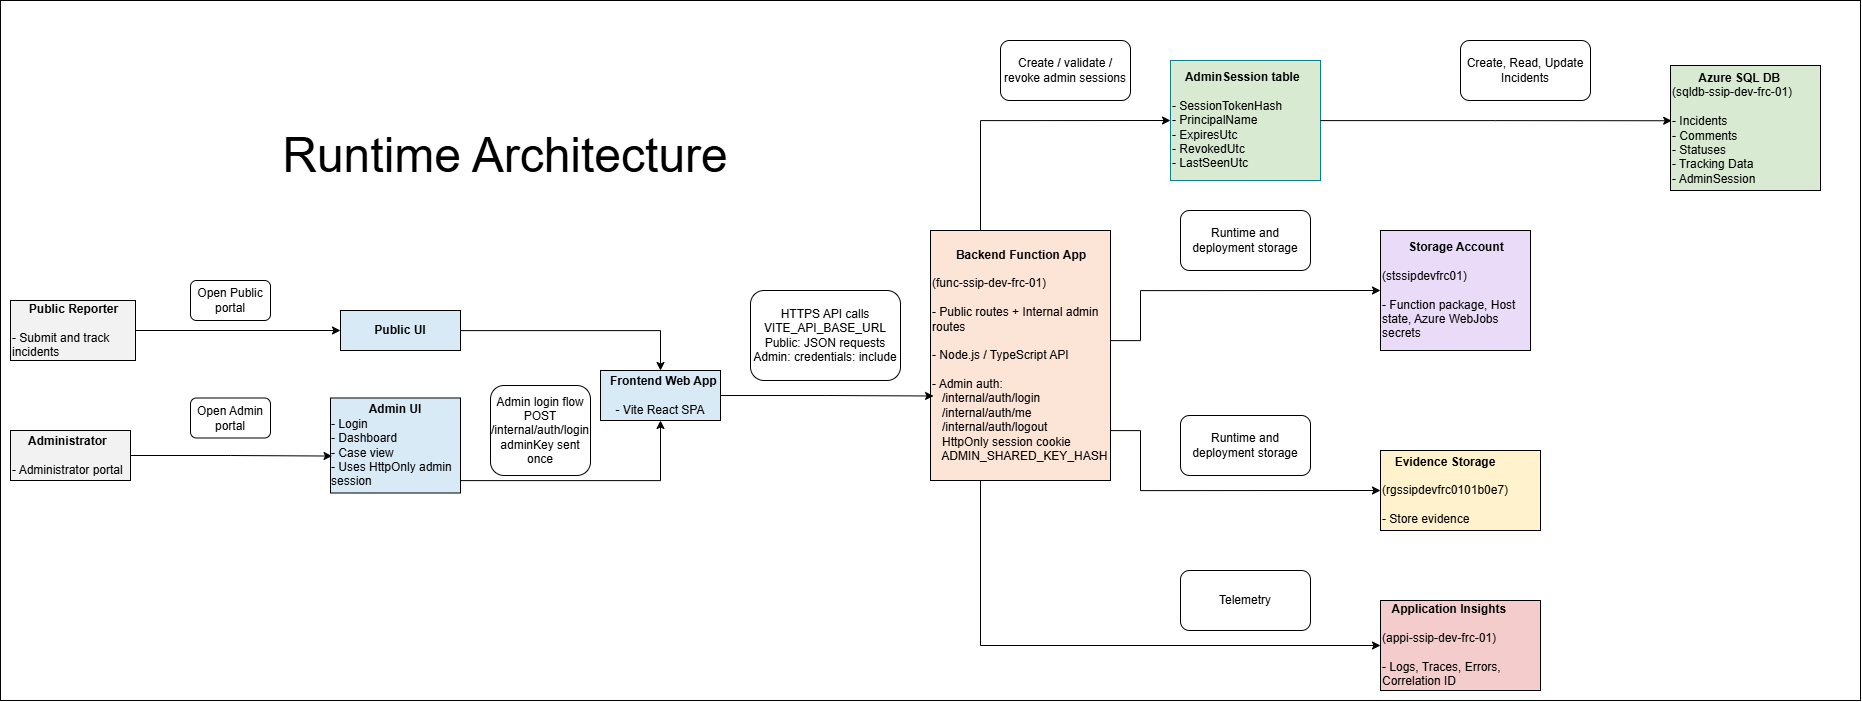

The diagram above was exported from draw.io. Its source (the exported page's mxGraphModel, read from the mxfile embedded in the PNG):
<mxGraphModel dx="1702" dy="933" grid="1" gridSize="10" guides="1" tooltips="1" connect="1" arrows="1" fold="1" page="1" pageScale="1" pageWidth="5000" pageHeight="5000" math="0" shadow="0">
  <root>
    <mxCell id="0" />
    <mxCell id="1" parent="0" />
    <mxCell id="XJmsiwO64ivMR8kkmVEO-12" parent="1" style="rounded=0;whiteSpace=wrap;html=1;" value="" vertex="1">
      <mxGeometry height="700" width="1860" x="20" y="2420" as="geometry" />
    </mxCell>
    <mxCell id="y60kA2g8NP81LW-VYNaz-4" edge="1" parent="1" source="ly4455-29BY-wyTcURj3-2" style="edgeStyle=orthogonalEdgeStyle;rounded=0;orthogonalLoop=1;jettySize=auto;html=1;entryX=0;entryY=0.5;entryDx=0;entryDy=0;" target="ly4455-29BY-wyTcURj3-11">
      <mxGeometry relative="1" as="geometry" />
    </mxCell>
    <mxCell id="ly4455-29BY-wyTcURj3-2" parent="1" style="rounded=0;whiteSpace=wrap;html=1;align=left;fillColor=#F2F2F2;" value="&lt;div style=&quot;text-align: center;&quot;&gt;&lt;span style=&quot;background-color: transparent; color: light-dark(rgb(0, 0, 0), rgb(255, 255, 255));&quot;&gt;&lt;b&gt;Public Reporter&lt;/b&gt;&lt;/span&gt;&lt;/div&gt;&lt;div style=&quot;text-align: center;&quot;&gt;&lt;span style=&quot;background-color: transparent; color: light-dark(rgb(0, 0, 0), rgb(255, 255, 255));&quot;&gt;&lt;b&gt;&lt;br&gt;&lt;/b&gt;&lt;/span&gt;&lt;/div&gt;&lt;div&gt;- Submit and track incidents&lt;/div&gt;" vertex="1">
      <mxGeometry height="60" width="125" x="30" y="2720" as="geometry" />
    </mxCell>
    <mxCell id="ly4455-29BY-wyTcURj3-3" parent="1" style="rounded=0;whiteSpace=wrap;html=1;align=left;strokeColor=default;verticalAlign=middle;fontFamily=Helvetica;fontSize=12;fontColor=default;fillColor=#F2F2F2;" value="&lt;div style=&quot;text-align: center;&quot;&gt;&lt;span style=&quot;background-color: transparent; color: light-dark(rgb(0, 0, 0), rgb(255, 255, 255));&quot;&gt;&lt;b&gt;Administrator&lt;/b&gt;&lt;/span&gt;&lt;/div&gt;&lt;div style=&quot;text-align: center;&quot;&gt;&lt;span style=&quot;background-color: transparent; color: light-dark(rgb(0, 0, 0), rgb(255, 255, 255));&quot;&gt;&lt;b&gt;&lt;br&gt;&lt;/b&gt;&lt;/span&gt;&lt;/div&gt;&lt;div&gt;- Administrator portal&lt;/div&gt;" vertex="1">
      <mxGeometry height="50" width="120" x="30" y="2850" as="geometry" />
    </mxCell>
    <mxCell id="ly4455-29BY-wyTcURj3-7" parent="1" style="rounded=0;whiteSpace=wrap;html=1;align=center;strokeColor=default;verticalAlign=middle;fontFamily=Helvetica;fontSize=12;fontColor=default;fillColor=light-dark(#d9eaf7, #ededed);" value="&lt;div style=&quot;text-align: center;&quot;&gt;&lt;b style=&quot;background-color: transparent; color: light-dark(rgb(0, 0, 0), rgb(255, 255, 255));&quot;&gt;&amp;nbsp; Frontend Web App&lt;/b&gt;&lt;/div&gt;&lt;div&gt;&lt;br&gt;&lt;/div&gt;&lt;div&gt;-&amp;nbsp;&lt;span style=&quot;background-color: transparent; color: light-dark(rgb(0, 0, 0), rgb(255, 255, 255));&quot;&gt;Vite React SPA&lt;/span&gt;&lt;/div&gt;" vertex="1">
      <mxGeometry height="50" width="120" x="620" y="2790" as="geometry" />
    </mxCell>
    <mxCell id="y60kA2g8NP81LW-VYNaz-33" edge="1" parent="1" source="ly4455-29BY-wyTcURj3-8" style="edgeStyle=orthogonalEdgeStyle;rounded=0;orthogonalLoop=1;jettySize=auto;html=1;exitX=1;exitY=0.25;exitDx=0;exitDy=0;entryX=0;entryY=0.5;entryDx=0;entryDy=0;" target="ly4455-29BY-wyTcURj3-13">
      <mxGeometry relative="1" as="geometry">
        <Array as="points">
          <mxPoint x="1080" y="2760" />
          <mxPoint x="1160" y="2760" />
          <mxPoint x="1160" y="2710" />
        </Array>
      </mxGeometry>
    </mxCell>
    <mxCell id="y60kA2g8NP81LW-VYNaz-34" edge="1" parent="1" source="ly4455-29BY-wyTcURj3-8" style="edgeStyle=orthogonalEdgeStyle;rounded=0;orthogonalLoop=1;jettySize=auto;html=1;exitX=1;exitY=0.75;exitDx=0;exitDy=0;entryX=0;entryY=0.5;entryDx=0;entryDy=0;" target="ly4455-29BY-wyTcURj3-14">
      <mxGeometry relative="1" as="geometry">
        <Array as="points">
          <mxPoint x="1160" y="2850" />
          <mxPoint x="1160" y="2910" />
        </Array>
      </mxGeometry>
    </mxCell>
    <mxCell id="y60kA2g8NP81LW-VYNaz-35" edge="1" parent="1" source="ly4455-29BY-wyTcURj3-8" style="edgeStyle=orthogonalEdgeStyle;rounded=0;orthogonalLoop=1;jettySize=auto;html=1;entryX=0;entryY=0.5;entryDx=0;entryDy=0;" target="ly4455-29BY-wyTcURj3-15">
      <mxGeometry relative="1" as="geometry">
        <Array as="points">
          <mxPoint x="1000" y="3065" />
        </Array>
      </mxGeometry>
    </mxCell>
    <mxCell id="XJmsiwO64ivMR8kkmVEO-8" edge="1" parent="1" source="ly4455-29BY-wyTcURj3-8" style="edgeStyle=orthogonalEdgeStyle;rounded=0;orthogonalLoop=1;jettySize=auto;html=1;entryX=0;entryY=0.5;entryDx=0;entryDy=0;" target="XJmsiwO64ivMR8kkmVEO-6">
      <mxGeometry relative="1" as="geometry">
        <Array as="points">
          <mxPoint x="1000" y="2540" />
        </Array>
      </mxGeometry>
    </mxCell>
    <mxCell id="ly4455-29BY-wyTcURj3-8" parent="1" style="rounded=0;whiteSpace=wrap;html=1;align=left;fillColor=light-dark(#fce4d6, #ededed);" value="&lt;div style=&quot;text-align: center;&quot;&gt;&lt;b style=&quot;background-color: transparent; color: light-dark(rgb(0, 0, 0), rgb(255, 255, 255));&quot;&gt;Backend Function App&lt;/b&gt;&lt;/div&gt;&lt;div style=&quot;text-align: center;&quot;&gt;&lt;br&gt;&lt;/div&gt;&lt;div style=&quot;&quot;&gt;(func-ssip-dev-frc-01)&lt;/div&gt;&lt;div style=&quot;&quot;&gt;&lt;br&gt;&lt;/div&gt;&lt;div style=&quot;&quot;&gt;- Public routes + Internal admin routes&lt;/div&gt;&lt;div&gt;&lt;br&gt;&lt;/div&gt;&lt;div style=&quot;&quot;&gt;- Node.js / TypeScript API&lt;/div&gt;&lt;div style=&quot;&quot;&gt;&lt;br&gt;&lt;/div&gt;&lt;div style=&quot;&quot;&gt;-&amp;nbsp;&lt;span style=&quot;background-color: transparent; color: light-dark(rgb(0, 0, 0), rgb(255, 255, 255));&quot;&gt;Admin auth:&lt;/span&gt;&lt;/div&gt;&lt;div class=&quot;scriptor-paragraph&quot;&gt;&lt;span&gt;&amp;nbsp; &amp;nbsp;/internal/auth/login&lt;/span&gt;&lt;/div&gt;&lt;div class=&quot;scriptor-paragraph&quot;&gt;&lt;span&gt;&amp;nbsp; &amp;nbsp;/internal/auth/me&lt;/span&gt;&lt;/div&gt;&lt;div class=&quot;scriptor-paragraph&quot;&gt;&lt;span&gt;&amp;nbsp; &amp;nbsp;/internal/auth/logout&lt;/span&gt;&lt;/div&gt;&lt;div class=&quot;scriptor-paragraph&quot;&gt;&lt;span&gt;&amp;nbsp; &amp;nbsp;HttpOnly session cookie&lt;/span&gt;&lt;/div&gt;&lt;div class=&quot;scriptor-paragraph&quot;&gt;&lt;span&gt;&amp;nbsp; &amp;nbsp;ADMIN_SHARED_KEY_HASH&lt;/span&gt;&lt;/div&gt;" vertex="1">
      <mxGeometry height="250" width="180" x="950" y="2650" as="geometry" />
    </mxCell>
    <mxCell id="ly4455-29BY-wyTcURj3-10" parent="1" style="rounded=0;whiteSpace=wrap;html=1;align=left;fillColor=light-dark(#d9ead3, #ededed);" value="&lt;div style=&quot;&quot;&gt;&lt;div class=&quot;scriptor-paragraph&quot;&gt;&lt;span&gt;&lt;b&gt;&amp;nbsp; &amp;nbsp; &amp;nbsp; &amp;nbsp; Azure SQL DB&lt;/b&gt;&lt;/span&gt;&lt;/div&gt;&lt;div class=&quot;scriptor-paragraph&quot;&gt;&lt;span&gt;(sqldb-ssip-dev-frc-01)&lt;/span&gt;&lt;/div&gt;&lt;br class=&quot;scriptor-paragraph&quot;&gt;&lt;div class=&quot;scriptor-paragraph&quot;&gt;&lt;span&gt;- Incidents&lt;/span&gt;&lt;/div&gt;&lt;div class=&quot;scriptor-paragraph&quot;&gt;&lt;span&gt;- Comments&lt;/span&gt;&lt;/div&gt;&lt;div class=&quot;scriptor-paragraph&quot;&gt;&lt;span&gt;- Statuses&lt;/span&gt;&lt;/div&gt;&lt;div class=&quot;scriptor-paragraph&quot;&gt;&lt;span&gt;- Tracking Data&lt;/span&gt;&lt;/div&gt;&lt;div class=&quot;scriptor-paragraph&quot;&gt;&lt;span&gt;- AdminSession&lt;/span&gt;&lt;/div&gt;&lt;/div&gt;" vertex="1">
      <mxGeometry height="125" width="150" x="1690" y="2485" as="geometry" />
    </mxCell>
    <mxCell id="y60kA2g8NP81LW-VYNaz-22" edge="1" parent="1" source="ly4455-29BY-wyTcURj3-11" style="edgeStyle=orthogonalEdgeStyle;rounded=0;orthogonalLoop=1;jettySize=auto;html=1;entryX=0.5;entryY=0;entryDx=0;entryDy=0;" target="ly4455-29BY-wyTcURj3-7">
      <mxGeometry relative="1" as="geometry" />
    </mxCell>
    <mxCell id="ly4455-29BY-wyTcURj3-11" parent="1" style="rounded=0;whiteSpace=wrap;html=1;strokeColor=default;fillColor=light-dark(#d9eaf7, #ededed);" value="&lt;b&gt;Public UI&lt;/b&gt;" vertex="1">
      <mxGeometry height="40" width="120" x="360" y="2730" as="geometry" />
    </mxCell>
    <mxCell id="y60kA2g8NP81LW-VYNaz-21" edge="1" parent="1" source="ly4455-29BY-wyTcURj3-12" style="edgeStyle=orthogonalEdgeStyle;rounded=0;orthogonalLoop=1;jettySize=auto;html=1;entryX=0.5;entryY=1;entryDx=0;entryDy=0;" target="ly4455-29BY-wyTcURj3-7">
      <mxGeometry relative="1" as="geometry">
        <Array as="points">
          <mxPoint x="680" y="2900" />
        </Array>
      </mxGeometry>
    </mxCell>
    <mxCell id="ly4455-29BY-wyTcURj3-12" parent="1" style="rounded=0;whiteSpace=wrap;html=1;strokeColor=default;align=center;verticalAlign=middle;fontFamily=Helvetica;fontSize=12;fontColor=default;fillColor=light-dark(#d9eaf7, #ededed);" value="&lt;div class=&quot;scriptor-paragraph&quot;&gt;&lt;span&gt;&lt;b&gt;Admin UI&lt;/b&gt;&lt;/span&gt;&lt;/div&gt;&lt;div class=&quot;scriptor-paragraph&quot; style=&quot;text-align: left;&quot;&gt;&lt;span&gt;- Login&lt;/span&gt;&lt;/div&gt;&lt;div class=&quot;scriptor-paragraph&quot; style=&quot;text-align: left;&quot;&gt;&lt;span&gt;- Dashboard&lt;/span&gt;&lt;/div&gt;&lt;div class=&quot;scriptor-paragraph&quot; style=&quot;text-align: left;&quot;&gt;&lt;span&gt;- Case view&lt;/span&gt;&lt;/div&gt;&lt;div class=&quot;scriptor-paragraph&quot; style=&quot;text-align: left;&quot;&gt;&lt;span&gt;- Uses HttpOnly admin session&lt;/span&gt;&lt;/div&gt;" vertex="1">
      <mxGeometry height="95" width="130" x="350" y="2817.5" as="geometry" />
    </mxCell>
    <mxCell id="ly4455-29BY-wyTcURj3-13" parent="1" style="rounded=0;whiteSpace=wrap;html=1;align=left;fillColor=light-dark(#eadcf8, #ededed);" value="&lt;div style=&quot;text-align: center;&quot;&gt;&lt;b style=&quot;background-color: transparent; color: light-dark(rgb(0, 0, 0), rgb(255, 255, 255));&quot;&gt;Storage Account&lt;/b&gt;&lt;/div&gt;&lt;div&gt;&lt;br&gt;&lt;div&gt;(stssipdevfrc01)&lt;/div&gt;&lt;div&gt;&lt;br&gt;&lt;/div&gt;&lt;div&gt;- Function package, Host state, Azure WebJobs secrets&amp;nbsp;&lt;/div&gt;&lt;/div&gt;" vertex="1">
      <mxGeometry height="120" width="150" x="1400" y="2650" as="geometry" />
    </mxCell>
    <mxCell id="ly4455-29BY-wyTcURj3-14" parent="1" style="rounded=0;whiteSpace=wrap;html=1;align=left;fillColor=light-dark(#fff2cc, #ededed);" value="&lt;div style=&quot;text-align: center;&quot;&gt;&lt;b style=&quot;background-color: transparent; color: light-dark(rgb(0, 0, 0), rgb(255, 255, 255));&quot;&gt;Evidence Storage&lt;/b&gt;&lt;/div&gt;&lt;div style=&quot;text-align: center;&quot;&gt;&lt;span style=&quot;background-color: transparent; color: light-dark(rgb(0, 0, 0), rgb(255, 255, 255));&quot;&gt;&lt;br&gt;&lt;/span&gt;&lt;/div&gt;&lt;div style=&quot;text-align: center;&quot;&gt;&lt;span style=&quot;background-color: transparent; color: light-dark(rgb(0, 0, 0), rgb(255, 255, 255));&quot;&gt;(rgssipdevfrc0101b0e7)&lt;/span&gt;&lt;/div&gt;&lt;div&gt;&lt;br&gt;&lt;/div&gt;&lt;div&gt;- Store evidence&amp;nbsp;&lt;/div&gt;" vertex="1">
      <mxGeometry height="80" width="160" x="1400" y="2870" as="geometry" />
    </mxCell>
    <mxCell id="ly4455-29BY-wyTcURj3-15" parent="1" style="rounded=0;whiteSpace=wrap;html=1;align=left;fillColor=light-dark(#f4cccc, #ededed);" value="&lt;div style=&quot;text-align: center;&quot;&gt;&lt;b style=&quot;background-color: transparent; color: light-dark(rgb(0, 0, 0), rgb(255, 255, 255));&quot;&gt;&amp;nbsp; &amp;nbsp;Application Insights&lt;/b&gt;&lt;/div&gt;&lt;div&gt;&lt;br&gt;&lt;/div&gt;&lt;div&gt;(appi-ssip-dev-frc-01)&lt;/div&gt;&lt;div&gt;&lt;br&gt;&lt;/div&gt;&lt;div&gt;- Logs, Traces, Errors,&lt;/div&gt;&lt;div&gt;Correlation ID&amp;nbsp;&lt;/div&gt;" vertex="1">
      <mxGeometry height="90" width="160" x="1400" y="3020" as="geometry" />
    </mxCell>
    <mxCell id="y60kA2g8NP81LW-VYNaz-18" parent="1" style="rounded=1;whiteSpace=wrap;html=1;" value="Open Public portal" vertex="1">
      <mxGeometry height="40" width="80" x="210" y="2700" as="geometry" />
    </mxCell>
    <mxCell id="y60kA2g8NP81LW-VYNaz-19" parent="1" style="rounded=1;whiteSpace=wrap;html=1;" value="Open Admin portal" vertex="1">
      <mxGeometry height="40" width="80" x="210" y="2817.5" as="geometry" />
    </mxCell>
    <mxCell id="y60kA2g8NP81LW-VYNaz-24" parent="1" style="rounded=1;whiteSpace=wrap;html=1;" value="&lt;div class=&quot;scriptor-paragraph&quot;&gt;&lt;span&gt;HTTPS API calls&lt;/span&gt;&lt;/div&gt;&lt;div class=&quot;scriptor-paragraph&quot;&gt;&lt;span&gt;VITE_API_BASE_URL&lt;/span&gt;&lt;/div&gt;&lt;div class=&quot;scriptor-paragraph&quot;&gt;&lt;span&gt;Public: JSON requests&lt;/span&gt;&lt;/div&gt;&lt;div class=&quot;scriptor-paragraph&quot;&gt;&lt;span&gt;Admin: credentials: include&lt;/span&gt;&lt;/div&gt;" vertex="1">
      <mxGeometry height="90" width="150" x="770" y="2710" as="geometry" />
    </mxCell>
    <mxCell id="y60kA2g8NP81LW-VYNaz-25" parent="1" style="rounded=1;whiteSpace=wrap;html=1;" value="Create, Read, Update Incidents" vertex="1">
      <mxGeometry height="60" width="130" x="1480" y="2460" as="geometry" />
    </mxCell>
    <mxCell id="y60kA2g8NP81LW-VYNaz-26" parent="1" style="rounded=1;whiteSpace=wrap;html=1;" value="Runtime and deployment storage" vertex="1">
      <mxGeometry height="60" width="130" x="1200" y="2630" as="geometry" />
    </mxCell>
    <mxCell id="y60kA2g8NP81LW-VYNaz-27" parent="1" style="rounded=1;whiteSpace=wrap;html=1;" value="Runtime and deployment storage" vertex="1">
      <mxGeometry height="60" width="130" x="1200" y="2835" as="geometry" />
    </mxCell>
    <mxCell id="y60kA2g8NP81LW-VYNaz-36" parent="1" style="rounded=1;whiteSpace=wrap;html=1;" value="Telemetry" vertex="1">
      <mxGeometry height="60" width="130" x="1200" y="2990" as="geometry" />
    </mxCell>
    <mxCell id="y60kA2g8NP81LW-VYNaz-41" parent="1" style="text;html=1;whiteSpace=wrap;strokeColor=none;fillColor=none;align=center;verticalAlign=middle;rounded=0;" value="&lt;font style=&quot;font-size: 48px;&quot;&gt;Runtime Architecture&lt;/font&gt;" vertex="1">
      <mxGeometry height="150" width="570" x="240" y="2500" as="geometry" />
    </mxCell>
    <mxCell id="XJmsiwO64ivMR8kkmVEO-2" edge="1" parent="1" source="ly4455-29BY-wyTcURj3-7" style="edgeStyle=orthogonalEdgeStyle;rounded=0;orthogonalLoop=1;jettySize=auto;html=1;exitX=1;exitY=0.5;exitDx=0;exitDy=0;entryX=0.017;entryY=0.662;entryDx=0;entryDy=0;entryPerimeter=0;" target="ly4455-29BY-wyTcURj3-8">
      <mxGeometry relative="1" as="geometry" />
    </mxCell>
    <mxCell id="XJmsiwO64ivMR8kkmVEO-3" parent="1" style="rounded=1;whiteSpace=wrap;html=1;" value="&lt;div class=&quot;scriptor-paragraph&quot;&gt;&lt;span&gt;Admin login flow&lt;/span&gt;&lt;/div&gt;&lt;div class=&quot;scriptor-paragraph&quot;&gt;&lt;span&gt;POST /internal/auth/login&lt;/span&gt;&lt;/div&gt;&lt;div class=&quot;scriptor-paragraph&quot;&gt;&lt;span&gt;adminKey sent once&lt;/span&gt;&lt;/div&gt;" vertex="1">
      <mxGeometry height="90" width="100" x="510" y="2805" as="geometry" />
    </mxCell>
    <mxCell id="XJmsiwO64ivMR8kkmVEO-5" edge="1" parent="1" source="ly4455-29BY-wyTcURj3-3" style="edgeStyle=orthogonalEdgeStyle;rounded=0;orthogonalLoop=1;jettySize=auto;html=1;entryX=0.012;entryY=0.611;entryDx=0;entryDy=0;entryPerimeter=0;" target="ly4455-29BY-wyTcURj3-12">
      <mxGeometry relative="1" as="geometry" />
    </mxCell>
    <mxCell id="XJmsiwO64ivMR8kkmVEO-6" parent="1" style="rounded=0;whiteSpace=wrap;html=1;align=left;fillColor=#D9EAD3;strokeColor=#0e8088;" value="&lt;div style=&quot;&quot;&gt;&lt;div class=&quot;scriptor-paragraph&quot; style=&quot;text-align: center;&quot;&gt;&lt;span&gt;&lt;b&gt;&amp;nbsp; &amp;nbsp; AdminSession table&lt;/b&gt;&lt;/span&gt;&lt;/div&gt;&lt;div class=&quot;scriptor-paragraph&quot; style=&quot;text-align: center;&quot;&gt;&lt;span&gt;&lt;b&gt;&lt;br&gt;&lt;/b&gt;&lt;/span&gt;&lt;/div&gt;&lt;div class=&quot;scriptor-paragraph&quot;&gt;&lt;span&gt;- SessionTokenHash&lt;/span&gt;&lt;/div&gt;&lt;div class=&quot;scriptor-paragraph&quot;&gt;&lt;span&gt;- PrincipalName&lt;/span&gt;&lt;/div&gt;&lt;div class=&quot;scriptor-paragraph&quot;&gt;&lt;span&gt;- ExpiresUtc&lt;/span&gt;&lt;/div&gt;&lt;div class=&quot;scriptor-paragraph&quot;&gt;&lt;span&gt;- RevokedUtc&lt;/span&gt;&lt;/div&gt;&lt;div class=&quot;scriptor-paragraph&quot;&gt;&lt;span&gt;- LastSeenUtc&lt;/span&gt;&lt;/div&gt;&lt;/div&gt;" vertex="1">
      <mxGeometry height="120" width="150" x="1190" y="2480" as="geometry" />
    </mxCell>
    <mxCell id="XJmsiwO64ivMR8kkmVEO-9" parent="1" style="rounded=1;whiteSpace=wrap;html=1;" value="&lt;span&gt;Create / validate / revoke admin sessions&lt;/span&gt;" vertex="1">
      <mxGeometry height="60" width="130" x="1020" y="2460" as="geometry" />
    </mxCell>
    <mxCell id="XJmsiwO64ivMR8kkmVEO-11" edge="1" parent="1" source="XJmsiwO64ivMR8kkmVEO-6" style="edgeStyle=orthogonalEdgeStyle;rounded=0;orthogonalLoop=1;jettySize=auto;html=1;entryX=0.008;entryY=0.442;entryDx=0;entryDy=0;entryPerimeter=0;" target="ly4455-29BY-wyTcURj3-10">
      <mxGeometry relative="1" as="geometry" />
    </mxCell>
  </root>
</mxGraphModel>